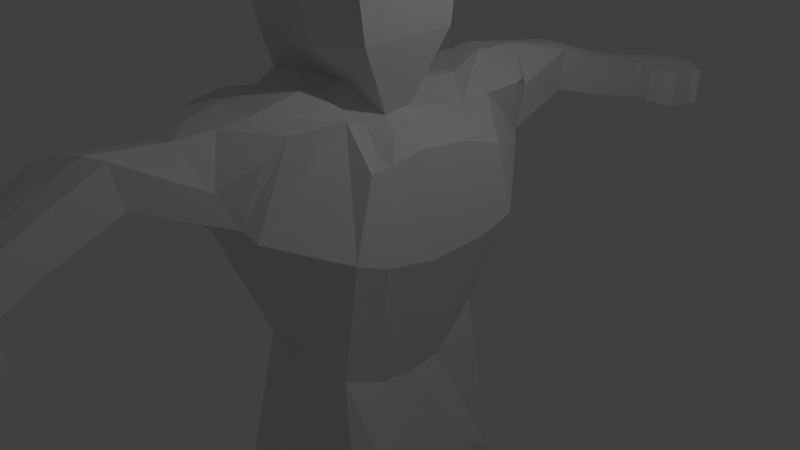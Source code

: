 # Source: BlockHumanT2.blend  (saved by Blender 2.78.0; exported with 4.5.12 LTS)
import bpy
from mathutils import Matrix  # noqa: F401  (used for matrix-valued properties, if any)

bpy.ops.wm.read_factory_settings(use_empty=True)
scene = bpy.context.scene
scene.name = 'Scene'

# ---- collections
col_collection_1 = bpy.data.collections.new('Collection 1'); scene.collection.children.link(col_collection_1)

# ---- materials (node trees are filled in below, after node groups)
mat_material = bpy.data.materials.new('Material')
mat_material.alpha_threshold = 0.0
mat_material.use_transparent_shadow = False
mat_material.roughness = 0.5
mat_material.line_color = (0.0, 0.0, 0.0, 1.0)

# ---- material node trees

# ---- world
world_world = bpy.data.worlds.new('World'); scene.world = world_world
world_world.color = (0.05088, 0.05088, 0.05088)
world_world.use_sun_shadow = False
world_world.sun_shadow_jitter_overblur = 0.0
world_world.cycles.sampling_method = 'MANUAL'

# ---- cameras
cam_camera = bpy.data.cameras.new('Camera')
cam_camera.clip_end = 100.0
cam_camera.lens = 35.0
cam_camera.sensor_width = 32.0
cam_camera.sensor_height = 18.0
cam_camera.ortho_scale = 7.314
cam_camera.dof.focus_distance = 0.0
cam_camera.dof.aperture_fstop = 128.0

# ---- lights
light_lamp = bpy.data.lights.new('Lamp', 'POINT')
light_lamp.transmission_factor = 0.0
light_lamp.cutoff_distance = 30.0
light_lamp.energy = 100.0
light_lamp.shadow_buffer_clip_start = 1.001
light_lamp.shadow_soft_size = 0.1
light_lamp.shadow_maximum_resolution = 0.006
light_lamp.use_absolute_resolution = True

# ---- meshes
me_cube = bpy.data.meshes.new('Cube')
me_cube.from_pydata([(1.097, 1.229, -1.098), (1.097, -1.229, -1.098), (-1.162, -1.229, -1.098), (-1.162, 1.229, -1.098), (0.7521, 0.939, 0.6052), (0.7521, -0.5303, 0.5921), (-1.233, -0.7407, 0.7406), (-1.233, 1.527, 0.6671), (1.3, 0.0, -1.188), (-0.01263, 1.504, -0.934), (1.188, 1.336, 0.1951), (-0.01263, -1.504, -0.934), (1.188, -1.206, 0.2607), (-1.459, 4.768e-07, -1.188), (-0.9829, -1.675, 0.187), (-0.9829, 2.066, 0.2327), (0.7521, 0.01292, 0.6633), (-0.003429, 1.488, 0.7357), (-0.00343, -0.6429, 0.7976), (-1.204, -0.03713, 0.8022), (0.008568, 1.868, 0.2533), (-1.06, -0.08165, -0.02145), (0.008568, -1.679, 0.2667), (1.231, -0.06196, 0.1483), (-1.319, 4.768e-07, 1.211), (-0.01269, 4.768e-07, -1.182), (1.26, -0.7262, -0.9574), (-0.6923, 1.445, -0.9622), (0.981, 1.275, 0.5075), (-0.6923, -1.445, -0.9622), (0.981, -0.7945, 0.5714), (-1.402, 0.7262, -0.9574), (-1.346, -1.117, 0.7525), (-1.346, 1.946, 0.6448), (0.7521, -0.2546, 0.6511), (-0.542, 1.431, 0.7125), (-0.542, -0.6414, 0.7835), (-1.204, 0.6415, 0.7405), (1.26, 0.7262, -0.9574), (0.6021, 1.425, -0.9753), (0.8052, 1.054, -0.2644), (0.6021, -1.425, -0.9753), (0.8052, -1.114, -0.3582), (-1.402, -0.7262, -0.9574), (-0.8118, -1.007, -0.3921), (-0.8118, 1.265, -0.1608), (0.7521, 0.29, 0.6577), (0.4969, 1.138, 0.6479), (0.4969, -0.4258, 0.6814), (-1.204, -0.4464, 0.8059), (-0.4981, 1.767, 0.2025), (0.4745, 2.253, 0.3632), (-0.003429, 1.95, 0.8108), (0.001445, 1.033, -0.2491), (-1.036, 1.371, 0.09358), (-1.036, -1.027, 0.06469), (-0.8039, 0.0192, -0.4862), (-1.348, -0.02555, 0.6595), (-0.4981, -1.616, 0.2342), (0.4745, -1.977, 0.3563), (0.001445, -1.078, -0.3669), (-0.00343, -0.9448, 0.8334), (1.222, -0.7825, 0.2004), (1.222, 0.7885, 0.156), (0.7964, -6.151e-05, -0.4866), (0.981, -0.04745, 0.603), (-0.0002578, -0.3265, 0.8262), (-0.0002575, 0.5379, 0.7518), (0.5316, 0.04015, 0.7311), (-1.32, -0.7023, 1.211), (-0.7297, 4.768e-07, -1.184), (0.6251, 4.768e-07, -1.184), (-0.4571, 0.959, -2.072), (-0.02124, -1.447, -2.061), (1.169, -1.302, -2.034), (-0.3751, 1.302, -2.034), (-0.02124, 1.447, -2.061), (-0.507, 0.6718, 0.7608), (0.5141, 0.2148, 0.7228), (0.5141, -0.1594, 0.7146), (0.981, 0.6389, 0.5798), (0.8059, 0.4452, -0.4762), (0.8059, -0.4962, -0.4661), (0.4888, -0.7264, 0.737), (0.4068, -1.141, -0.3519), (-0.4048, -0.9367, -0.4114), (-1.348, -0.54, 0.69), (-0.8111, -0.6128, -0.4266), (-0.8111, 0.6677, -0.3732), (0.4068, 1.089, -0.2324), (0.4888, 1.61, 0.6656), (-0.6041, 1.89, 0.7659), (-0.4048, 1.17, -0.1871), (-1.348, 0.9289, 0.6194), (-0.6041, -0.9316, 0.8154), (0.981, -0.4847, 0.5767), (-0.507, -0.3648, 0.8312), (1.326, -0.959, -2.072), (-0.481, -2.055, 0.384), (-0.9593, -2.094, 0.3457), (0.358, -2.071, 0.4092), (-0.01188, -2.073, 0.4094), (0.002198, -1.637, 0.7864), (-1.264, -1.554, 0.7389), (0.5174, -1.532, 0.7484), (-0.6993, -1.596, 0.778), (-0.481, 2.327, 0.4022), (-0.9593, 2.388, 0.384), (0.358, 2.361, 0.4184), (-0.01188, 2.364, 0.4177), (-1.264, 2.114, 0.6221), (0.002199, 2.197, 0.7934), (0.5174, 2.124, 0.6771), (-0.6993, 2.181, 0.7508), (1.173, -0.7612, -1.459), (1.029, -1.156, -1.506), (-0.2529, -1.262, -1.462), (-0.6044, -1.146, -1.502), (0.5934, -1.338, -1.458), (0.08538, -1.378, -1.428), (-0.7323, -0.757, -1.457), (-0.8121, -0.1914, -1.45), (-0.3079, -0.1906, -1.448), (0.6435, -0.1915, -1.45), (0.09322, -0.1914, -1.45), (-0.2406, -1.572, -2.679), (1.273, -0.1918, -1.45), (0.6972, -1.415, -2.514), (0.7811, -1.09, -2.627), (-0.3751, -1.302, -2.034), (0.7814, -1.504, -2.072), (0.3226, -1.583, -2.087), (-0.4571, -0.959, -2.072), (-0.4928, -0.4383, -2.088), (-0.03892, -0.4383, -2.088), (0.818, -0.4383, -2.088), (0.3235, -0.4383, -2.088), (1.395, -0.4383, -2.088), (-0.5725, -1.415, -2.59), (0.4948, -1.537, -2.659), (0.1207, -1.718, -2.761), (-0.6851, -1.09, -2.714), (-0.7342, -0.5766, -2.768), (-0.2802, -0.5766, -2.768), (0.5373, -0.5766, -2.768), (0.1205, -0.5766, -2.768), (2.115, -1.73, -2.906), (0.8176, -0.5766, -2.675), (1.989, 0.5766, -2.768), (1.989, 1.153, -2.768), (-0.2529, 1.262, -1.462), (-0.6044, 1.146, -1.502), (-0.7323, 0.757, -1.457), (1.173, 0.7612, -1.459), (1.273, 0.1918, -1.45), (0.5934, 1.338, -1.458), (0.08538, 1.378, -1.428), (-0.3079, 0.1906, -1.448), (-0.8121, 0.1914, -1.45), (0.6435, 0.1915, -1.45), (0.09322, 0.1914, -1.45), (-0.6851, 1.09, -2.714), (1.029, 1.156, -1.506), (-0.5725, 1.415, -2.59), (-0.2406, 1.572, -2.679), (1.326, 0.959, -2.072), (1.395, 0.4383, -2.088), (0.7814, 1.504, -2.072), (0.3226, 1.583, -2.087), (-0.03892, 0.4383, -2.088), (-0.4928, 0.4383, -2.088), (0.818, 0.4383, -2.088), (0.3235, 0.4383, -2.088), (1.169, 1.302, -2.034), (0.7811, 1.09, -2.627), (0.8176, 0.5766, -2.675), (0.4948, 1.537, -2.659), (0.1207, 1.718, -2.761), (-0.2802, 0.5766, -2.768), (-0.7342, 0.5766, -2.768), (0.5373, 0.5766, -2.768), (0.1205, 0.5766, -2.768), (1.989, -0.5766, -2.768), (0.6972, 1.415, -2.514), (1.989, -1.73, -2.768), (1.989, -1.153, -2.768), (-0.4787, -2.595, 0.734), (-0.9623, -2.39, 0.51), (0.3183, -2.335, 0.5859), (-0.037, -2.561, 0.7684), (0.005921, -2.062, 0.7764), (-1.222, -1.884, 0.7106), (0.4828, -1.866, 0.6724), (-0.5244, -2.063, 0.7708), (-0.4787, 2.75, 0.766), (-0.9623, 2.577, 0.583), (0.3183, 2.576, 0.6186), (-0.037, 2.754, 0.7838), (-1.222, 2.262, 0.6258), (0.005923, 2.357, 0.8062), (0.4828, 2.282, 0.6827), (-0.5244, 2.347, 0.7833), (-0.4012, -3.428, 0.579), (-0.7017, -3.609, 0.5429), (0.1396, -3.206, 0.593), (-0.1006, -3.333, 0.598), (-0.4018, -3.552, 0.7766), (-0.7028, -3.731, 0.7388), (0.1397, -3.328, 0.7888), (-0.1008, -3.456, 0.7954), (-0.1885, -4.347, 0.4768), (-0.4, -4.479, 0.4472), (0.2741, -4.103, 0.4928), (0.04456, -4.249, 0.4885), (-0.1885, -4.45, 0.6573), (-0.4001, -4.581, 0.6245), (0.2741, -4.205, 0.6701), (0.04458, -4.353, 0.669), (-0.09236, -5.157, 0.3526), (-0.2535, -5.256, 0.3283), (0.3691, -4.878, 0.3742), (0.115, -5.054, 0.365), (-0.09245, -5.257, 0.527), (-0.2535, -5.354, 0.4999), (0.3691, -4.976, 0.5458), (0.115, -5.155, 0.5394), (-0.4012, 3.818, 0.5049), (-0.7017, 4.005, 0.4753), (0.1396, 3.591, 0.5036), (-0.1006, 3.715, 0.511), (-0.1008, 3.781, 0.716), (-0.4018, 3.887, 0.71), (-0.7028, 4.072, 0.6783), (0.1397, 3.659, 0.7062), (-0.1885, 4.741, 0.4165), (-0.4, 4.883, 0.3977), (0.2741, 4.495, 0.4134), (0.04456, 4.641, 0.4205), (0.04458, 4.676, 0.6064), (-0.1885, 4.777, 0.6024), (-0.4001, 4.918, 0.5804), (0.2741, 4.53, 0.5961), (-0.09236, 5.586, 0.3572), (-0.2535, 5.692, 0.341), (0.3691, 5.302, 0.3567), (0.115, 5.48, 0.3614), (0.115, 5.515, 0.5411), (-0.09245, 5.62, 0.5369), (-0.2535, 5.726, 0.5177), (0.3691, 5.336, 0.5335), (-1.232, -0.602, 0.9823), (-1.231, -0.03929, 0.9833), (0.0391, 0.9145, 0.9825), (-1.232, 0.6719, 0.9919), (0.0391, -0.7615, 0.9791), (0.7074, 0.02199, 1.029), (-0.595, 0.9046, 0.9836), (0.6998, 0.6762, 1.034), (0.6998, -0.6153, 1.027), (-0.595, -0.7041, 0.9731), (0.04354, 0.9913, 1.21), (-1.236, 4.768e-07, 1.618), (-1.236, -0.6671, 1.618), (-1.32, 0.7067, 1.212), (0.04354, -0.9887, 1.211), (0.7301, 0.0001445, 1.215), (-0.6374, 0.9913, 1.21), (0.7301, 0.7099, 1.215), (0.7301, -0.7099, 1.215), (-0.6374, -0.9759, 1.208), (-1.328, -0.7101, 1.425), (-1.328, 4.768e-07, 1.425), (0.04402, 0.9988, 1.425), (-0.7691, 0.0, 1.751), (-0.7691, -0.3586, 1.751), (-1.328, 0.7101, 1.425), (0.04402, -0.9988, 1.425), (0.7301, -4.768e-07, 1.425), (-0.6421, 0.9988, 1.425), (0.7301, 0.7101, 1.425), (0.7301, -0.7101, 1.425), (-0.6421, -0.9988, 1.425), (0.01316, 0.909, 1.618), (-1.236, 0.6671, 1.618), (0.01316, -0.909, 1.618), (0.6375, -4.768e-07, 1.618), (-0.6112, 0.909, 1.618), (0.6375, 0.6671, 1.618), (0.6375, -0.6671, 1.618), (-0.6112, -0.909, 1.618), (-0.1423, 0.3588, 1.751), (0.04402, -4.768e-07, 1.751), (-0.6421, 0.0, 1.751), (-0.7691, 0.3586, 1.751), (-0.1423, -0.3588, 1.751), (0.1711, -4.768e-07, 1.751), (-0.4557, 0.3588, 1.751), (0.1711, 0.3586, 1.751), (0.1711, -0.3586, 1.751), (-0.4557, -0.3588, 1.751), (1.208, -1.153, -2.906), (0.9975, -1.656, -2.833), (-0.2591, -1.646, -2.852), (-0.6372, -1.541, -2.784), (0.6429, -1.679, -2.873), (0.09376, -1.73, -2.906), (-0.7121, -1.125, -2.878), (-0.7342, -0.5766, -2.906), (-0.2802, -0.5766, -2.906), (0.6575, -0.5766, -2.906), (0.09376, -0.5766, -2.906), (0.08216, -1.153, -2.906), (1.035, -0.5766, -2.879), (0.5857, -1.153, -2.906), (-0.2802, -1.153, -2.906), (-0.2591, 1.646, -2.852), (-0.6372, 1.541, -2.784), (-0.7121, 1.125, -2.878), (1.208, 1.153, -2.906), (1.035, 0.5766, -2.879), (0.6429, 1.679, -2.873), (0.09376, 1.73, -2.906), (-0.2802, 0.5766, -2.906), (-0.7342, 0.5766, -2.906), (0.6575, 0.5766, -2.906), (0.09376, 0.5766, -2.906), (0.08216, 1.153, -2.906), (0.9975, 1.656, -2.833), (0.5857, 1.153, -2.906), (-0.2802, 1.153, -2.906), (1.989, 1.73, -2.768), (2.115, 0.5766, -2.906), (2.115, -0.5766, -2.906), (2.196, -1.153, -2.906), (2.115, 1.73, -2.906), (2.196, 1.153, -2.906), (0.09735, -5.531, 0.3073), (-0.06382, -5.63, 0.283), (0.5751, -5.197, 0.3355), (0.3108, -5.403, 0.3228), (0.09726, -5.631, 0.4817), (-0.06382, -5.728, 0.4546), (0.5752, -5.296, 0.507), (0.3106, -5.503, 0.4972), (0.09735, 5.971, 0.3416), (-0.06382, 6.078, 0.3254), (0.5751, 5.632, 0.3434), (0.3108, 5.839, 0.3469), (0.3106, 5.873, 0.5266), (0.09726, 6.005, 0.5213), (-0.06382, 6.111, 0.5022), (0.5752, 5.666, 0.5202), (0.6293, -4.885, 0.5568), (0.6293, -4.786, 0.3853), (0.7797, -5.12, 0.3448), (0.6293, 5.242, 0.5373), (0.6293, 5.208, 0.3605), (0.7798, -5.219, 0.5163), (0.7798, 5.586, 0.5234), (0.7797, 5.552, 0.3466), (0.2379, -5.751, 0.2805), (0.07676, -5.851, 0.2563), (0.2378, -5.852, 0.4549), (0.07676, -5.949, 0.4278), (0.2379, 6.198, 0.3324), (0.07676, 6.305, 0.3162), (0.2378, 6.233, 0.5121), (0.07676, 6.339, 0.493), (0.5295, -5.743, 0.2815), (0.317, -5.871, 0.266), (0.5295, -5.844, 0.4559), (0.3169, -5.972, 0.4404), (0.5295, 6.19, 0.3328), (0.317, 6.322, 0.3274), (0.5295, 6.224, 0.5124), (0.3169, 6.356, 0.5071), (0.9255, -5.578, 0.2893), (0.6758, -5.8, 0.2747), (0.9255, -5.676, 0.4609), (0.6758, -5.9, 0.4491), (0.9255, 6.024, 0.3276), (0.6758, 6.248, 0.3304), (0.6758, 6.282, 0.5101), (0.9255, 6.058, 0.5043), (0.7808, -4.868, 0.5588), (0.7808, -4.77, 0.3873), (0.8752, -5.124, 0.3443), (0.7808, 5.225, 0.538), (0.7808, 5.191, 0.3612), (0.8753, -5.223, 0.5159), (0.8753, 5.59, 0.5232), (0.8752, 5.556, 0.3465), (0.9116, -5.614, 0.4684), (0.9116, -5.516, 0.2968), (0.9116, 5.994, 0.5069), (0.9116, 5.96, 0.3302), (1.131, -5.458, 0.4873), (1.131, -5.36, 0.3158), (1.131, 5.833, 0.5134), (1.131, 5.799, 0.3367), (1.065, -4.869, 0.5587), (1.065, -4.77, 0.3872), (1.107, -5.134, 0.3431), (1.065, 5.226, 0.5379), (1.065, 5.192, 0.3612), (1.107, -5.233, 0.5147), (1.107, 5.601, 0.5228), (1.107, 5.567, 0.3461)], [], [(25, 71, 123, 124), (96, 49, 6, 36), (95, 34, 5, 30), (94, 36, 6, 32), (93, 37, 7, 33), (92, 27, 3, 45), (15, 33, 110, 107), (91, 52, 111, 113), (89, 39, 9, 53), (88, 54, 15, 45), (87, 55, 21, 56), (86, 49, 19, 57), (85, 58, 14, 44), (84, 59, 22, 60), (83, 48, 18, 61), (82, 62, 12, 42), (81, 63, 23, 64), (80, 46, 16, 65), (79, 66, 18, 48), (79, 68, 255, 258), (67, 77, 256, 252), (31, 3, 151, 152), (27, 9, 156, 150), (8, 26, 114, 126), (2, 43, 120, 117), (70, 25, 124, 122), (26, 1, 115, 114), (8, 71, 159, 154), (3, 27, 150, 151), (71, 25, 160, 159), (25, 70, 157, 160), (70, 13, 158, 157), (39, 0, 162, 155), (37, 19, 251, 253), (17, 35, 77, 67), (35, 7, 37, 77), (46, 78, 68, 16), (4, 47, 78, 46), (47, 17, 67, 78), (34, 79, 48, 5), (16, 68, 79, 34), (66, 79, 258, 254), (63, 80, 65, 23), (10, 28, 80, 63), (28, 4, 46, 80), (38, 81, 64, 8), (0, 40, 81, 38), (40, 10, 63, 81), (26, 82, 42, 1), (8, 64, 82, 26), (64, 23, 62, 82), (83, 61, 102, 104), (12, 30, 83, 59), (30, 5, 48, 83), (41, 84, 60, 11), (1, 42, 84, 41), (42, 12, 59, 84), (29, 85, 44, 2), (11, 60, 85, 29), (60, 22, 58, 85), (55, 86, 57, 21), (14, 32, 86, 55), (32, 6, 49, 86), (43, 87, 56, 13), (2, 44, 87, 43), (44, 14, 55, 87), (31, 88, 45, 3), (13, 56, 88, 31), (56, 21, 54, 88), (51, 89, 53, 20), (10, 40, 89, 51), (40, 0, 39, 89), (47, 90, 52, 17), (4, 28, 90, 47), (28, 10, 51, 90), (35, 91, 33, 7), (17, 52, 91, 35), (50, 15, 107, 106), (50, 92, 45, 15), (20, 53, 92, 50), (53, 9, 27, 92), (54, 93, 33, 15), (21, 57, 93, 54), (57, 19, 37, 93), (94, 32, 103, 105), (59, 83, 104, 100), (61, 18, 36, 94), (62, 95, 30, 12), (23, 65, 95, 62), (65, 16, 34, 95), (66, 96, 36, 18), (49, 96, 259, 250), (68, 78, 257, 255), (11, 29, 116, 119), (43, 13, 121, 120), (13, 70, 122, 121), (100, 188, 208, 204), (100, 104, 192, 188), (102, 105, 193, 190), (22, 59, 100, 101), (58, 22, 101, 98), (61, 94, 105, 102), (14, 58, 98, 99), (32, 14, 99, 103), (113, 111, 199, 201), (197, 196, 233, 230), (109, 106, 226, 229), (90, 51, 108, 112), (51, 20, 109, 108), (33, 91, 113, 110), (52, 90, 112, 111), (20, 50, 106, 109), (118, 119, 131, 130), (123, 126, 137, 135), (124, 123, 135, 136), (119, 116, 73, 131), (116, 117, 129, 73), (122, 124, 136, 134), (121, 122, 134, 133), (126, 114, 97, 137), (71, 8, 126, 123), (41, 11, 119, 118), (1, 41, 118, 115), (29, 2, 117, 116), (135, 137, 147, 144), (136, 135, 144, 145), (131, 73, 125, 140), (73, 129, 138, 125), (134, 136, 145, 143), (133, 134, 143, 142), (137, 97, 128, 147), (97, 74, 127, 128), (115, 118, 130, 74), (120, 121, 133, 132), (117, 120, 132, 129), (114, 115, 74, 97), (175, 180, 324, 319), (139, 140, 305, 304), (178, 179, 323, 322), (127, 139, 304, 301), (181, 178, 322, 325), (125, 138, 303, 302), (177, 176, 320, 321), (140, 125, 302, 305), (130, 131, 140, 139), (74, 130, 139, 127), (132, 133, 142, 141), (129, 132, 141, 138), (158, 152, 72, 170), (152, 151, 75, 72), (160, 157, 169, 172), (157, 158, 170, 169), (150, 156, 168, 76), (151, 150, 76, 75), (155, 162, 173, 167), (156, 155, 167, 168), (38, 8, 154, 153), (13, 31, 152, 158), (0, 38, 153, 162), (9, 39, 155, 156), (170, 72, 161, 179), (72, 75, 163, 161), (172, 169, 178, 181), (169, 170, 179, 178), (76, 168, 177, 164), (75, 76, 164, 163), (167, 173, 183, 176), (168, 167, 176, 177), (159, 160, 172, 171), (154, 159, 171, 166), (153, 154, 166, 165), (162, 153, 165, 173), (176, 183, 327, 320), (127, 301, 146, 184), (327, 183, 330, 334), (183, 174, 149, 330), (174, 175, 148, 149), (161, 163, 316, 317), (179, 161, 317, 323), (163, 164, 315, 316), (171, 172, 181, 180), (166, 171, 180, 175), (165, 166, 175, 174), (173, 165, 174, 183), (188, 192, 190, 189), (186, 193, 191, 187), (189, 190, 193, 186), (98, 101, 205, 202), (105, 103, 191, 193), (104, 102, 190, 192), (103, 99, 187, 191), (189, 186, 206, 209), (201, 194, 195, 198), (200, 196, 197, 199), (199, 197, 194, 201), (112, 108, 196, 200), (107, 110, 198, 195), (194, 197, 230, 231), (110, 113, 201, 198), (111, 112, 200, 199), (206, 207, 215, 214), (209, 206, 214, 217), (207, 203, 211, 215), (99, 98, 202, 203), (186, 187, 207, 206), (187, 99, 203, 207), (188, 189, 209, 208), (101, 100, 204, 205), (211, 210, 218, 219), (210, 213, 221, 218), (216, 217, 225, 224), (205, 204, 212, 213), (204, 208, 216, 212), (208, 209, 217, 216), (202, 205, 213, 210), (203, 202, 210, 211), (246, 249, 351, 348), (218, 221, 339, 336), (223, 219, 337, 341), (215, 211, 219, 223), (217, 214, 222, 225), (214, 215, 223, 222), (213, 212, 220, 221), (212, 216, 224, 220), (233, 228, 236, 241), (228, 229, 237, 236), (232, 231, 239, 240), (108, 109, 229, 228), (196, 108, 228, 233), (107, 195, 232, 227), (106, 107, 227, 226), (195, 194, 231, 232), (239, 238, 246, 247), (235, 240, 248, 243), (234, 235, 243, 242), (230, 233, 241, 238), (229, 226, 234, 237), (226, 227, 235, 234), (227, 232, 240, 235), (231, 230, 238, 239), (248, 247, 349, 350), (221, 220, 338, 339), (219, 218, 336, 337), (240, 239, 247, 248), (236, 237, 245, 244), (241, 236, 244, 249), (238, 241, 249, 246), (237, 234, 242, 245), (250, 259, 269, 69), (256, 253, 263, 266), (258, 255, 265, 268), (259, 254, 264, 269), (252, 256, 266, 260), (257, 252, 260, 267), (77, 37, 253, 256), (96, 66, 254, 259), (19, 49, 250, 251), (78, 67, 252, 257), (69, 269, 281, 270), (266, 263, 275, 278), (268, 265, 277, 280), (269, 264, 276, 281), (260, 266, 278, 272), (267, 260, 272, 279), (254, 258, 268, 264), (253, 251, 24, 263), (255, 257, 267, 265), (251, 250, 69, 24), (276, 280, 288, 284), (270, 281, 289, 262), (278, 275, 283, 286), (280, 277, 285, 288), (281, 276, 284, 289), (272, 278, 286, 282), (264, 268, 280, 276), (263, 24, 271, 275), (265, 267, 279, 277), (24, 69, 270, 271), (283, 261, 273, 293), (284, 288, 298, 294), (262, 289, 299, 274), (286, 283, 293, 296), (288, 285, 295, 298), (289, 284, 294, 299), (275, 271, 261, 283), (277, 279, 287, 285), (271, 270, 262, 261), (279, 272, 282, 287), (297, 290, 291, 295), (296, 293, 273, 292), (290, 296, 292, 291), (295, 291, 294, 298), (291, 292, 299, 294), (292, 273, 274, 299), (285, 287, 297, 295), (261, 262, 274, 273), (287, 282, 290, 297), (282, 286, 296, 290), (314, 302, 303, 306), (313, 304, 305, 311), (309, 313, 311, 310), (312, 300, 313, 309), (300, 301, 304, 313), (308, 314, 306, 307), (310, 311, 314, 308), (311, 305, 302, 314), (329, 322, 323, 317), (328, 324, 325, 326), (320, 328, 326, 321), (327, 318, 328, 320), (318, 319, 324, 328), (315, 329, 317, 316), (321, 326, 329, 315), (326, 325, 322, 329), (138, 141, 306, 303), (180, 181, 325, 324), (141, 142, 307, 306), (143, 145, 310, 308), (142, 143, 308, 307), (144, 147, 312, 309), (164, 177, 321, 315), (145, 144, 309, 310), (185, 184, 146, 333), (149, 148, 331, 335), (182, 185, 333, 332), (330, 149, 335, 334), (175, 319, 331, 148), (128, 127, 184, 185), (147, 128, 185, 182), (301, 300, 333, 146), (312, 147, 182, 332), (319, 318, 335, 331), (300, 312, 332, 333), (318, 327, 334, 335), (340, 336, 369, 371), (345, 350, 367, 365), (338, 342, 378, 376), (339, 338, 376, 377), (347, 344, 373, 372), (344, 345, 365, 364), (222, 223, 341, 340), (247, 246, 348, 349), (242, 243, 345, 344), (224, 225, 343, 342), (220, 224, 352, 353), (244, 245, 347, 346), (225, 222, 340, 343), (243, 248, 350, 345), (245, 242, 344, 347), (351, 249, 355, 358), (353, 352, 384, 385), (355, 356, 388, 387), (244, 346, 359, 356), (342, 338, 393, 392), (224, 342, 357, 352), (351, 358, 398, 394), (249, 244, 356, 355), (338, 220, 353, 354), (361, 360, 362, 363), (364, 365, 367, 366), (336, 340, 362, 360), (350, 349, 366, 367), (337, 336, 360, 361), (341, 337, 361, 363), (349, 344, 364, 366), (340, 341, 363, 362), (369, 368, 370, 371), (372, 373, 375, 374), (349, 348, 374, 375), (348, 347, 372, 374), (336, 339, 368, 369), (339, 343, 370, 368), (343, 340, 371, 370), (344, 349, 375, 373), (377, 376, 378, 379), (380, 381, 382, 383), (342, 343, 379, 378), (347, 348, 382, 381), (346, 347, 381, 380), (351, 346, 380, 383), (343, 339, 377, 379), (348, 351, 383, 382), (387, 388, 404, 403), (391, 390, 406, 407), (356, 359, 391, 388), (358, 355, 387, 390), (357, 354, 386, 389), (354, 353, 385, 386), (352, 357, 389, 384), (359, 358, 390, 391), (392, 393, 397, 396), (395, 394, 398, 399), (338, 354, 397, 393), (354, 357, 396, 397), (359, 346, 395, 399), (346, 351, 394, 395), (357, 342, 392, 396), (358, 359, 399, 398), (403, 404, 407, 406), (401, 400, 405, 402), (385, 384, 400, 401), (388, 391, 407, 404), (390, 387, 403, 406), (389, 386, 402, 405), (386, 385, 401, 402), (384, 389, 405, 400)])
me_cube.materials.append(mat_material)
me_cube.use_remesh_preserve_volume = False
me_cube.use_remesh_preserve_attributes = False
me_cube.use_mirror_vertex_groups = False
me_cube.update()

# ---- objects
ob_cube = bpy.data.objects.new('Cube', me_cube)
ob_lamp = bpy.data.objects.new('Lamp', light_lamp)
ob_camera = bpy.data.objects.new('Camera', cam_camera)

# ---- transforms, parenting, visibility, modifiers, constraints
ob_cube.location = (0.0, 0.0, 0.0)
ob_cube.scale = (1.0, 1.0, 2.862)
ob_cube.lock_rotations_4d = False
ob_cube.empty_display_type = 'ARROWS'
ob_cube.lineart.crease_threshold = 0.0
ob_lamp.location = (4.076, 1.005, 5.904)
ob_lamp.rotation_euler = (0.6503, 0.05522, 1.866)
ob_lamp.lock_rotations_4d = False
ob_lamp.empty_display_type = 'ARROWS'
ob_lamp.color = (0.0, 0.0, 0.0, 0.0)
ob_lamp.lineart.crease_threshold = 0.0
ob_camera.location = (7.481, -6.508, 5.344)
ob_camera.rotation_euler = (1.109, 0.0, 0.8149)
ob_camera.lock_rotations_4d = False
ob_camera.empty_display_type = 'ARROWS'
ob_camera.color = (0.0, 0.0, 0.0, 0.0)
ob_camera.display_type = 'WIRE'
ob_camera.lineart.crease_threshold = 0.0

# ---- collection membership
col_collection_1.objects.link(ob_cube)
col_collection_1.objects.link(ob_lamp)
col_collection_1.objects.link(ob_camera)

# ---- scene / render settings (as saved in the file)
scene.camera = ob_camera
scene.frame_start = 1; scene.frame_end = 250; scene.frame_set(1)
scene.render.engine = 'BLENDER_EEVEE_NEXT'
scene.render.resolution_percentage = 50
scene.render.dither_intensity = 0.0
scene.cycles.use_denoising = False
scene.cycles.samples = 128
scene.cycles.sampling_pattern = 'TABULATED_SOBOL'
scene.cycles.light_sampling_threshold = 0.0
scene.cycles.use_adaptive_sampling = False
scene.cycles.use_light_tree = False
scene.cycles.blur_glossy = 0.0
scene.cycles.sample_clamp_indirect = 0.0
scene.view_settings.view_transform = 'Standard'
bpy.context.view_layer.update()
